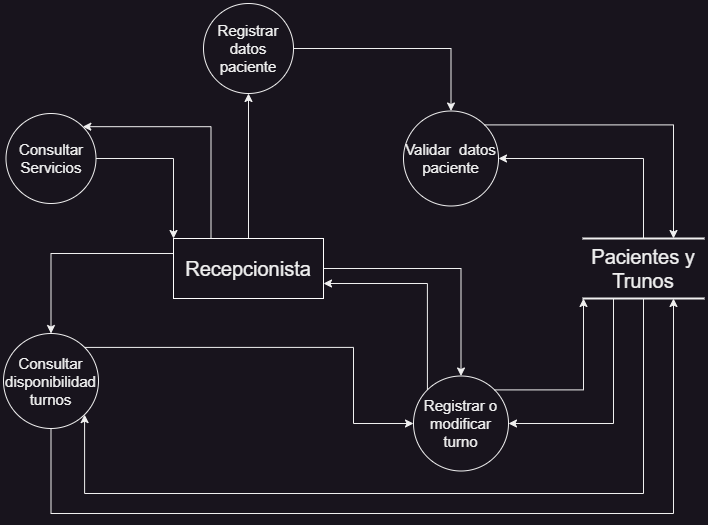

The diagram above was exported from draw.io. Its source (the exported page's mxGraphModel, read from the mxfile embedded in the PNG):
<mxGraphModel dx="1434" dy="844" grid="1" gridSize="10" guides="1" tooltips="1" connect="1" arrows="1" fold="1" page="1" pageScale="1" pageWidth="827" pageHeight="1169" math="0" shadow="0">
  <root>
    <mxCell id="0" />
    <mxCell id="1" parent="0" />
    <mxCell id="rs9Zc6ReHYqgeB1W39JO-1" style="edgeStyle=orthogonalEdgeStyle;rounded=0;orthogonalLoop=1;jettySize=auto;html=1;exitX=0.5;exitY=0;exitDx=0;exitDy=0;entryX=0.5;entryY=1;entryDx=0;entryDy=0;" parent="1" source="UC7YqaNicNACkBXO5VI0-2" target="UC7YqaNicNACkBXO5VI0-6" edge="1">
      <mxGeometry relative="1" as="geometry" />
    </mxCell>
    <mxCell id="aC3ihL6h7w1b6yuV7v0Y-3" style="edgeStyle=orthogonalEdgeStyle;rounded=0;orthogonalLoop=1;jettySize=auto;html=1;exitX=0.25;exitY=0;exitDx=0;exitDy=0;entryX=1;entryY=0;entryDx=0;entryDy=0;" parent="1" source="UC7YqaNicNACkBXO5VI0-2" target="UC7YqaNicNACkBXO5VI0-5" edge="1">
      <mxGeometry relative="1" as="geometry">
        <Array as="points">
          <mxPoint x="438" y="663" />
        </Array>
      </mxGeometry>
    </mxCell>
    <mxCell id="aC3ihL6h7w1b6yuV7v0Y-5" style="edgeStyle=orthogonalEdgeStyle;rounded=0;orthogonalLoop=1;jettySize=auto;html=1;exitX=0;exitY=0.25;exitDx=0;exitDy=0;" parent="1" source="UC7YqaNicNACkBXO5VI0-2" target="UC7YqaNicNACkBXO5VI0-4" edge="1">
      <mxGeometry relative="1" as="geometry" />
    </mxCell>
    <mxCell id="aC3ihL6h7w1b6yuV7v0Y-12" style="edgeStyle=orthogonalEdgeStyle;rounded=0;orthogonalLoop=1;jettySize=auto;html=1;exitX=1;exitY=0.5;exitDx=0;exitDy=0;entryX=0.5;entryY=0;entryDx=0;entryDy=0;" parent="1" source="UC7YqaNicNACkBXO5VI0-2" target="UC7YqaNicNACkBXO5VI0-7" edge="1">
      <mxGeometry relative="1" as="geometry" />
    </mxCell>
    <mxCell id="UC7YqaNicNACkBXO5VI0-2" value="Recepcionista" style="rounded=0;whiteSpace=wrap;html=1;fillColor=none;strokeColor=#FFFFFF;fontSize=20;" parent="1" vertex="1">
      <mxGeometry x="400" y="775" width="150" height="60" as="geometry" />
    </mxCell>
    <mxCell id="aC3ihL6h7w1b6yuV7v0Y-1" style="edgeStyle=orthogonalEdgeStyle;rounded=0;orthogonalLoop=1;jettySize=auto;html=1;exitX=1;exitY=0;exitDx=0;exitDy=0;entryX=0.75;entryY=0;entryDx=0;entryDy=0;" parent="1" source="UC7YqaNicNACkBXO5VI0-3" target="UC7YqaNicNACkBXO5VI0-10" edge="1">
      <mxGeometry relative="1" as="geometry" />
    </mxCell>
    <mxCell id="UC7YqaNicNACkBXO5VI0-3" value="Validar&amp;nbsp; datos paciente" style="ellipse;whiteSpace=wrap;html=1;aspect=fixed;fontSize=15;fillColor=none;" parent="1" vertex="1">
      <mxGeometry x="630" y="647.5" width="95" height="95" as="geometry" />
    </mxCell>
    <mxCell id="aC3ihL6h7w1b6yuV7v0Y-6" style="edgeStyle=orthogonalEdgeStyle;rounded=0;orthogonalLoop=1;jettySize=auto;html=1;entryX=0.75;entryY=1;entryDx=0;entryDy=0;" parent="1" source="UC7YqaNicNACkBXO5VI0-4" target="UC7YqaNicNACkBXO5VI0-10" edge="1">
      <mxGeometry relative="1" as="geometry">
        <Array as="points">
          <mxPoint x="278" y="1050" />
          <mxPoint x="900" y="1050" />
        </Array>
      </mxGeometry>
    </mxCell>
    <mxCell id="aC3ihL6h7w1b6yuV7v0Y-8" style="edgeStyle=orthogonalEdgeStyle;rounded=0;orthogonalLoop=1;jettySize=auto;html=1;exitX=1;exitY=0;exitDx=0;exitDy=0;entryX=0;entryY=0.5;entryDx=0;entryDy=0;" parent="1" source="UC7YqaNicNACkBXO5VI0-4" target="UC7YqaNicNACkBXO5VI0-7" edge="1">
      <mxGeometry relative="1" as="geometry">
        <Array as="points">
          <mxPoint x="580" y="884" />
          <mxPoint x="580" y="960" />
        </Array>
      </mxGeometry>
    </mxCell>
    <mxCell id="UC7YqaNicNACkBXO5VI0-4" value="Consultar disponibilidad turnos" style="ellipse;whiteSpace=wrap;html=1;aspect=fixed;fontSize=15;fillColor=none;" parent="1" vertex="1">
      <mxGeometry x="230" y="870" width="95" height="95" as="geometry" />
    </mxCell>
    <mxCell id="aC3ihL6h7w1b6yuV7v0Y-4" style="edgeStyle=orthogonalEdgeStyle;rounded=0;orthogonalLoop=1;jettySize=auto;html=1;exitX=1;exitY=0.5;exitDx=0;exitDy=0;entryX=0;entryY=0;entryDx=0;entryDy=0;" parent="1" source="UC7YqaNicNACkBXO5VI0-5" target="UC7YqaNicNACkBXO5VI0-2" edge="1">
      <mxGeometry relative="1" as="geometry" />
    </mxCell>
    <mxCell id="UC7YqaNicNACkBXO5VI0-5" value="Consultar Servicios" style="ellipse;whiteSpace=wrap;html=1;aspect=fixed;fontSize=15;fillColor=none;" parent="1" vertex="1">
      <mxGeometry x="232.5" y="650" width="90" height="90" as="geometry" />
    </mxCell>
    <mxCell id="rs9Zc6ReHYqgeB1W39JO-2" style="edgeStyle=orthogonalEdgeStyle;rounded=0;orthogonalLoop=1;jettySize=auto;html=1;exitX=1;exitY=0.5;exitDx=0;exitDy=0;entryX=0.5;entryY=0;entryDx=0;entryDy=0;" parent="1" source="UC7YqaNicNACkBXO5VI0-6" target="UC7YqaNicNACkBXO5VI0-3" edge="1">
      <mxGeometry relative="1" as="geometry" />
    </mxCell>
    <mxCell id="UC7YqaNicNACkBXO5VI0-6" value="Registrar datos paciente" style="ellipse;whiteSpace=wrap;html=1;aspect=fixed;fontSize=15;fillColor=none;" parent="1" vertex="1">
      <mxGeometry x="430" y="540" width="90" height="90" as="geometry" />
    </mxCell>
    <mxCell id="aC3ihL6h7w1b6yuV7v0Y-9" style="edgeStyle=orthogonalEdgeStyle;rounded=0;orthogonalLoop=1;jettySize=auto;html=1;exitX=1;exitY=0;exitDx=0;exitDy=0;entryX=0;entryY=1;entryDx=0;entryDy=0;" parent="1" source="UC7YqaNicNACkBXO5VI0-7" target="UC7YqaNicNACkBXO5VI0-10" edge="1">
      <mxGeometry relative="1" as="geometry" />
    </mxCell>
    <mxCell id="aC3ihL6h7w1b6yuV7v0Y-11" style="edgeStyle=orthogonalEdgeStyle;rounded=0;orthogonalLoop=1;jettySize=auto;html=1;exitX=0;exitY=0;exitDx=0;exitDy=0;entryX=1;entryY=0.75;entryDx=0;entryDy=0;" parent="1" source="UC7YqaNicNACkBXO5VI0-7" target="UC7YqaNicNACkBXO5VI0-2" edge="1">
      <mxGeometry relative="1" as="geometry">
        <Array as="points">
          <mxPoint x="654" y="820" />
        </Array>
      </mxGeometry>
    </mxCell>
    <mxCell id="UC7YqaNicNACkBXO5VI0-7" value="Registrar o modificar turno" style="ellipse;whiteSpace=wrap;html=1;aspect=fixed;fontSize=15;fillColor=none;" parent="1" vertex="1">
      <mxGeometry x="640" y="912.5" width="95" height="95" as="geometry" />
    </mxCell>
    <mxCell id="aC3ihL6h7w1b6yuV7v0Y-2" style="edgeStyle=orthogonalEdgeStyle;rounded=0;orthogonalLoop=1;jettySize=auto;html=1;exitX=0.5;exitY=0;exitDx=0;exitDy=0;entryX=1;entryY=0.5;entryDx=0;entryDy=0;" parent="1" source="UC7YqaNicNACkBXO5VI0-10" target="UC7YqaNicNACkBXO5VI0-3" edge="1">
      <mxGeometry relative="1" as="geometry" />
    </mxCell>
    <mxCell id="aC3ihL6h7w1b6yuV7v0Y-7" style="edgeStyle=orthogonalEdgeStyle;rounded=0;orthogonalLoop=1;jettySize=auto;html=1;exitX=0.5;exitY=1;exitDx=0;exitDy=0;entryX=1;entryY=1;entryDx=0;entryDy=0;" parent="1" source="UC7YqaNicNACkBXO5VI0-10" target="UC7YqaNicNACkBXO5VI0-4" edge="1">
      <mxGeometry relative="1" as="geometry">
        <Array as="points">
          <mxPoint x="870" y="1030" />
          <mxPoint x="311" y="1030" />
        </Array>
      </mxGeometry>
    </mxCell>
    <mxCell id="aC3ihL6h7w1b6yuV7v0Y-10" style="edgeStyle=orthogonalEdgeStyle;rounded=0;orthogonalLoop=1;jettySize=auto;html=1;exitX=0.25;exitY=1;exitDx=0;exitDy=0;entryX=1;entryY=0.5;entryDx=0;entryDy=0;" parent="1" source="UC7YqaNicNACkBXO5VI0-10" target="UC7YqaNicNACkBXO5VI0-7" edge="1">
      <mxGeometry relative="1" as="geometry" />
    </mxCell>
    <mxCell id="UC7YqaNicNACkBXO5VI0-10" value="Pacientes y Trunos" style="shape=partialRectangle;whiteSpace=wrap;html=1;left=0;right=0;fillColor=none;strokeWidth=2;fontSize=20;" parent="1" vertex="1">
      <mxGeometry x="810" y="775" width="120" height="60" as="geometry" />
    </mxCell>
  </root>
</mxGraphModel>